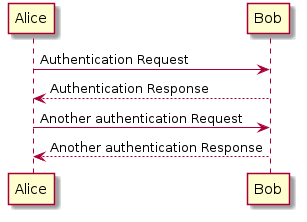

The diagram above was rendered by PlantUML. Its source (embedded in the PNG):
@startuml
Alice -> Bob: Authentication Request
Bob --> Alice: Authentication Response

Alice -> Bob: Another authentication Request
Alice <-- Bob: Another authentication Response

@enduml